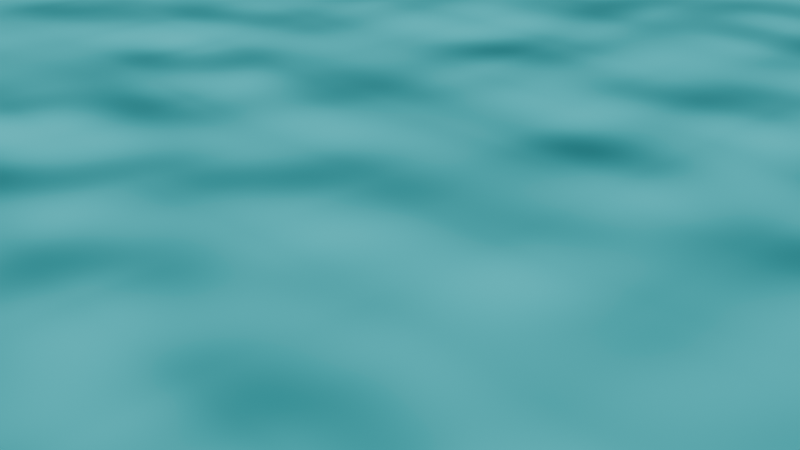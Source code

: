# Source: water_shading_network.blend  (saved by Blender 4.3.34; exported with 4.5.12 LTS)
import bpy
from mathutils import Matrix  # noqa: F401  (used for matrix-valued properties, if any)

bpy.ops.wm.read_factory_settings(use_empty=True)
scene = bpy.context.scene
scene.name = 'Scene'

# ---- collections
col_collection = bpy.data.collections.new('Collection'); scene.collection.children.link(col_collection)

# ---- materials (node trees are filled in below, after node groups)
mat_water = bpy.data.materials.new('Water')

# ---- material node trees
mat_water.use_nodes = True; mat_water.node_tree.nodes.clear()
_N = mat_water.node_tree.nodes; _L = mat_water.node_tree.links
n0 = _N.new('ShaderNodeBsdfPrincipled'); n0.name = 'Principled BSDF'; n0.location = (10, 300)
n0.inputs[0].default_value = (0.04521, 0.7275, 0.8007, 1.0)
n1 = _N.new('ShaderNodeOutputMaterial'); n1.name = 'Material Output'; n1.location = (360, 324)
n2 = _N.new('ShaderNodeBump'); n2.name = 'Bump'; n2.location = (-263, 171)
n2.inputs[1].default_value = 1.0
n2.inputs[2].default_value = 1.0
n3 = _N.new('ShaderNodeTexNoise'); n3.name = 'Noise Texture'; n3.location = (-521, 102)
n3.width = 166
n3.inputs[2].default_value = 68.0
n3.inputs[4].default_value = 0.0
n3.inputs[5].default_value = 1.0
n4 = _N.new('ShaderNodeMapping'); n4.name = 'Mapping'; n4.location = (-1260, -21)
n4.width = 638
n5 = _N.new('ShaderNodeTexCoord'); n5.name = 'Texture Coordinate'; n5.location = (-1585, -73)
_L.new(n5.outputs[0], n4.inputs[0])
_L.new(n4.outputs[0], n3.inputs[0])
_L.new(n3.outputs[1], n2.inputs[3])
_L.new(n2.outputs[0], n0.inputs[5])
_L.new(n0.outputs[0], n1.inputs[0])
n1.is_active_output = True

# ---- world
world_world = bpy.data.worlds.new('World'); scene.world = world_world
world_world.use_nodes = True; world_world.node_tree.nodes.clear()
_N = world_world.node_tree.nodes; _L = world_world.node_tree.links
n0 = _N.new('ShaderNodeOutputWorld'); n0.name = 'World Output'; n0.location = (300, 300)
n1 = _N.new('ShaderNodeBackground'); n1.name = 'Background'; n1.location = (10, 300)
n1.inputs[0].default_value = (0.05088, 0.05088, 0.05088, 1.0)
_L.new(n1.outputs[0], n0.inputs[0])
n0.is_active_output = True
world_world.color = (0.05088, 0.05088, 0.05088)
world_world.sun_shadow_jitter_overblur = 0.0

# ---- cameras
cam_camera = bpy.data.cameras.new('Camera')
cam_camera.clip_end = 100.0
cam_camera.ortho_scale = 7.314

# ---- lights
light_light = bpy.data.lights.new('Light', 'POINT')
light_light.energy = 1080.0
light_light.shadow_soft_size = 1.531

# ---- meshes
me_plane = bpy.data.meshes.new('Plane')
me_plane.from_pydata([(-1.0, -1.0, 0.0), (1.0, -1.0, 0.0), (-1.0, 1.0, 0.0), (1.0, 1.0, 0.0)], [], [(0, 1, 3, 2)])
_uv = me_plane.uv_layers.new(name='UVMap')
_uv.uv.foreach_set('vector', [0.0, 0.0, 1.0, 0.0, 1.0, 1.0, 0.0, 1.0])
me_plane.materials.append(mat_water)
me_plane.update()

# ---- objects
ob_light = bpy.data.objects.new('Light', light_light)
ob_camera = bpy.data.objects.new('Camera', cam_camera)
ob_plane = bpy.data.objects.new('Plane', me_plane)

# ---- transforms, parenting, visibility, modifiers, constraints
ob_light.location = (4.076, 1.005, 5.904)
ob_light.rotation_euler = (-0.1264, 0.0416, 1.863)
ob_light.scale = (7.847, 7.847, 7.847)
ob_light.lock_rotations_4d = False
ob_light.empty_display_type = 'ARROWS'
ob_light.color = (0.0, 0.0, 0.0, 0.0)
ob_light.hide_render = True
ob_light.lineart.crease_threshold = 0.0
ob_camera.location = (7.359, -6.926, 4.958)
ob_camera.rotation_euler = (1.109, 0.0, 0.8149)
ob_camera.lock_rotations_4d = False
ob_camera.empty_display_type = 'ARROWS'
ob_camera.color = (0.0, 0.0, 0.0, 0.0)
ob_camera.display_type = 'WIRE'
ob_camera.lineart.crease_threshold = 0.0
ob_plane.location = (0.0, 0.0, 0.0)
ob_plane.scale = (60.46, 60.46, 60.46)

# ---- collection membership
col_collection.objects.link(ob_light)
col_collection.objects.link(ob_camera)
col_collection.objects.link(ob_plane)

# ---- scene / render settings (as saved in the file)
scene.camera = ob_camera
scene.frame_start = 1; scene.frame_end = 250; scene.frame_set(1)
scene.render.engine = 'BLENDER_EEVEE_NEXT'
bpy.context.view_layer.update()

# ---- added for rendering (the .blend has no usable light): sun
light_auto_sun = bpy.data.lights.new('AutoSun', 'SUN')
light_auto_sun.energy = 3.0
light_auto_sun.angle = 0.0523599
ob_auto_sun = bpy.data.objects.new('AutoSun', light_auto_sun)
scene.collection.objects.link(ob_auto_sun)
ob_auto_sun.rotation_euler = (0.872665, 0.174533, 0.523599)
bpy.context.view_layer.update()

